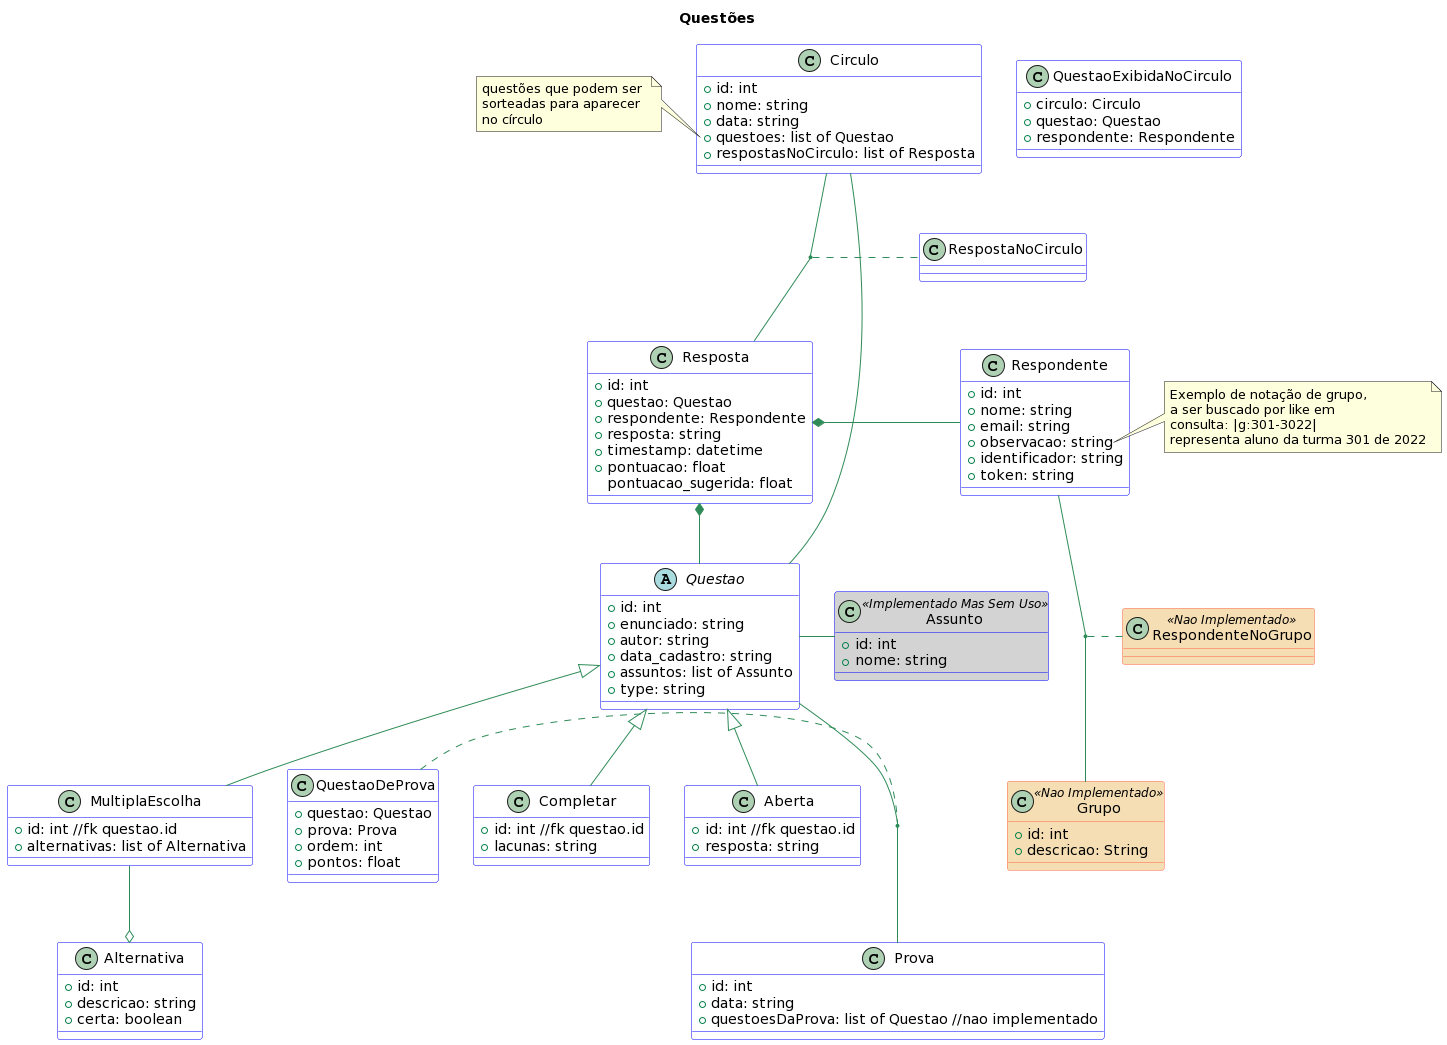

The diagram above was rendered by PlantUML. Its source (embedded in the PNG):
@startuml
skinparam class {
BackgroundColor White
ArrowColor SeaGreen
BorderColor Blue
BackgroundColor<<Nao implementado>> Wheat
BorderColor<<Nao Implementado>> Tomato
BackgroundColor<<Implementado Mas Sem Uso>> LightGray
BorderColor<<Implementado Mas Sem Uso>> Blue
}
skinparam stereotypeCBackgroundColor YellowGreen
skinparam stereotypeCBackgroundColor<< Faltando >> DimGray

class Assunto <<Implementado Mas Sem Uso>>

title Questões

abstract class Questao {
  +id: int
  +enunciado: string
  +autor: string
  +data_cadastro: string
  +assuntos: list of Assunto
  +type: string
  
}

class Alternativa {
  +id: int
  +descricao: string
  +certa: boolean
}

class Assunto {
  +id: int
  +nome: string
}

class MultiplaEscolha {
  +id: int //fk questao.id
  +alternativas: list of Alternativa
}

class Completar {
  +id: int //fk questao.id
  +lacunas: string
}

class Aberta {
  +id: int //fk questao.id
  +resposta: string
}

class QuestaoDeProva {
  +questao: Questao
  +prova: Prova
  +ordem: int
  +pontos: float
}

class Prova {
  +id: int
  +data: string
  +questoesDaProva: list of Questao //nao implementado
}

class Respondente {
  +id: int
  +nome: string
  +email: string
  +observacao: string
  +identificador: string
  +token: string
}
note right of Respondente::observacao
Exemplo de notação de grupo, 
a ser buscado por like em 
consulta: |g:301-3022|
representa aluno da turma 301 de 2022
end note

class Resposta {
  +id: int
  +questao: Questao
  +respondente: Respondente
  +resposta: string
  +timestamp: datetime
  +pontuacao: float
  pontuacao_sugerida: float
}

class Circulo {
  +id: int
  +nome: string
  +data: string
  +questoes: list of Questao
  +respostasNoCirculo: list of Resposta
}
note left of Circulo::questoes
questões que podem ser 
sorteadas para aparecer
no círculo
end note

class QuestaoExibidaNoCirculo {
  +circulo: Circulo
  +questao: Questao
  +respondente: Respondente
}

class Grupo <<Nao Implementado>> {
  +id: int
  +descricao: String
}

class RespondenteNoGrupo <<Nao Implementado>> {
}

' RELACIONAMENTOS

QuestaoDeProva .. (Questao,Prova)
Questao <|-- MultiplaEscolha
Questao <|-- Completar
Questao <|-- Aberta
MultiplaEscolha --o Alternativa
Resposta *- Respondente
Resposta *-- Questao
(Circulo,Resposta) .. RespostaNoCirculo
(Respondente,Grupo) .. RespondenteNoGrupo
Circulo - Questao
Questao - Assunto


/'
Dwelling <|-down- Apartment: Inheritance
Dwelling <|-down- Commune: Inheritance
Dwelling <|-down- House: Inheritance
Dwelling "1" *-up- "many" Window: Composition
Dwelling "1" *-up- "many" Door: Composition
'/
@enduml